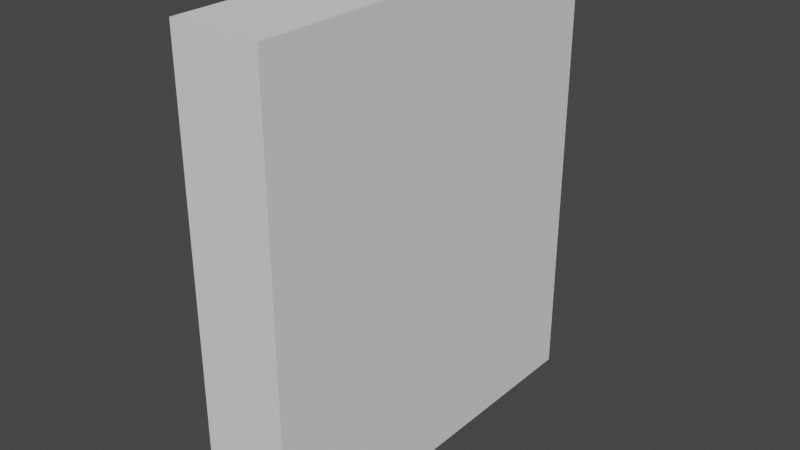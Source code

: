 # Source: PumpkinTooth.blend  (saved by Blender 2.82.7; exported with 4.5.12 LTS)
import bpy
from mathutils import Matrix  # noqa: F401  (used for matrix-valued properties, if any)

bpy.ops.wm.read_factory_settings(use_empty=True)
scene = bpy.context.scene
scene.name = 'Scene'

# ---- collections
col_collection = bpy.data.collections.new('Collection'); scene.collection.children.link(col_collection)

# ---- materials (node trees are filled in below, after node groups)
mat_toothywhite = bpy.data.materials.new('ToothyWhite')
mat_toothywhite.alpha_threshold = 0.0
mat_toothywhite.use_transparent_shadow = False
mat_toothywhite.line_color = (0.0, 0.0, 0.0, 1.0)

# ---- material node trees
mat_toothywhite.use_nodes = True; mat_toothywhite.node_tree.nodes.clear()
_N = mat_toothywhite.node_tree.nodes; _L = mat_toothywhite.node_tree.links
n0 = _N.new('ShaderNodeOutputMaterial'); n0.name = 'Material Output'; n0.location = (300, 300)
n1 = _N.new('ShaderNodeBsdfPrincipled'); n1.name = 'Principled BSDF'; n1.location = (10, 300)
n1.distribution = 'GGX'
n1.subsurface_method = 'BURLEY'
n1.inputs[0].default_value = (0.8007, 0.8007, 0.8007, 1.0)
n1.inputs[2].default_value = 1.0
n1.inputs[3].default_value = 1.45
n1.inputs[13].default_value = 0.26
n1.inputs[19].default_value = 0.07
n1.inputs[27].default_value = (0.0, 0.0, 0.0, 1.0)
n1.inputs[28].default_value = 1.0
_L.new(n1.outputs[0], n0.inputs[0])
n0.is_active_output = True

# ---- world
world_world = bpy.data.worlds.new('World'); scene.world = world_world
world_world.use_nodes = True; world_world.node_tree.nodes.clear()
_N = world_world.node_tree.nodes; _L = world_world.node_tree.links
n0 = _N.new('ShaderNodeOutputWorld'); n0.name = 'World Output'; n0.location = (300, 300)
n1 = _N.new('ShaderNodeBackground'); n1.name = 'Background'; n1.location = (10, 300)
n1.inputs[0].default_value = (0.05088, 0.05088, 0.05088, 1.0)
_L.new(n1.outputs[0], n0.inputs[0])
n0.is_active_output = True
world_world.color = (0.05088, 0.05088, 0.05088)
world_world.use_sun_shadow = False
world_world.sun_shadow_jitter_overblur = 0.0

# ---- meshes
me_cube = bpy.data.meshes.new('Cube')
me_cube.from_pydata([(0.01872, 0.084, 0.1897), (0.01872, 0.084, -0.002274), (0.01872, -0.084, 0.1897), (0.01872, -0.084, -0.002274), (-0.01872, 0.084, 0.1897), (-0.01872, 0.084, -0.002274), (-0.01872, -0.084, 0.1897), (-0.01872, -0.084, -0.002274)], [], [(0, 4, 6, 2), (3, 2, 6, 7), (7, 6, 4, 5), (5, 1, 3, 7), (1, 0, 2, 3), (5, 4, 0, 1)])
_uv = me_cube.uv_layers.new(name='UVMap')
_uv.uv.foreach_set('vector', [0.625, 0.5, 0.875, 0.5, 0.875, 0.75, 0.625, 0.75, 0.375, 0.75, 0.625, 0.75, 0.625, 1.0, 0.375, 1.0, 0.375, 0.0, 0.625, 0.0, 0.625, 0.25, 0.375, 0.25, 0.125, 0.5, 0.375, 0.5, 0.375, 0.75, 0.125, 0.75, 0.375, 0.5, 0.625, 0.5, 0.625, 0.75, 0.375, 0.75, 0.375, 0.25, 0.625, 0.25, 0.625, 0.5, 0.375, 0.5])
me_cube.materials.append(mat_toothywhite)
me_cube.use_remesh_preserve_volume = False
me_cube.use_remesh_preserve_attributes = False
me_cube.use_mirror_vertex_groups = False
me_cube.update()

# ---- objects
ob_tooth = bpy.data.objects.new('Tooth', me_cube)

# ---- transforms, parenting, visibility, modifiers, constraints
ob_tooth.location = (0.0, 0.0, 0.0)
ob_tooth.lock_rotations_4d = False
ob_tooth.empty_display_type = 'ARROWS'
ob_tooth.lineart.crease_threshold = 0.0

# ---- collection membership
col_collection.objects.link(ob_tooth)

# ---- scene / render settings (as saved in the file)
scene.frame_start = 1; scene.frame_end = 250; scene.frame_set(1)
scene.render.engine = 'BLENDER_EEVEE_NEXT'
scene.cycles.use_denoising = False
scene.cycles.samples = 128
scene.cycles.sampling_pattern = 'TABULATED_SOBOL'
scene.cycles.use_adaptive_sampling = False
scene.cycles.use_light_tree = False
scene.view_settings.view_transform = 'Filmic'
bpy.context.view_layer.update()

# ---- added for rendering (the .blend has no active camera and no usable light): camera, sun
cam_auto = bpy.data.cameras.new('AutoCamera')
cam_auto.lens = 50.0
cam_auto.sensor_width = 36.0
cam_auto.clip_end = 1000.0
ob_auto_camera = bpy.data.objects.new('AutoCamera', cam_auto)
scene.collection.objects.link(ob_auto_camera)
ob_auto_camera.location = (0.238527, -0.286232, 0.284513)
ob_auto_camera.rotation_euler = (1.09748, -7.21219e-08, 0.694738)
scene.camera = ob_auto_camera
light_auto_sun = bpy.data.lights.new('AutoSun', 'SUN')
light_auto_sun.energy = 3.0
light_auto_sun.angle = 0.0523599
ob_auto_sun = bpy.data.objects.new('AutoSun', light_auto_sun)
scene.collection.objects.link(ob_auto_sun)
ob_auto_sun.rotation_euler = (0.872665, 0.174533, 0.523599)
bpy.context.view_layer.update()
